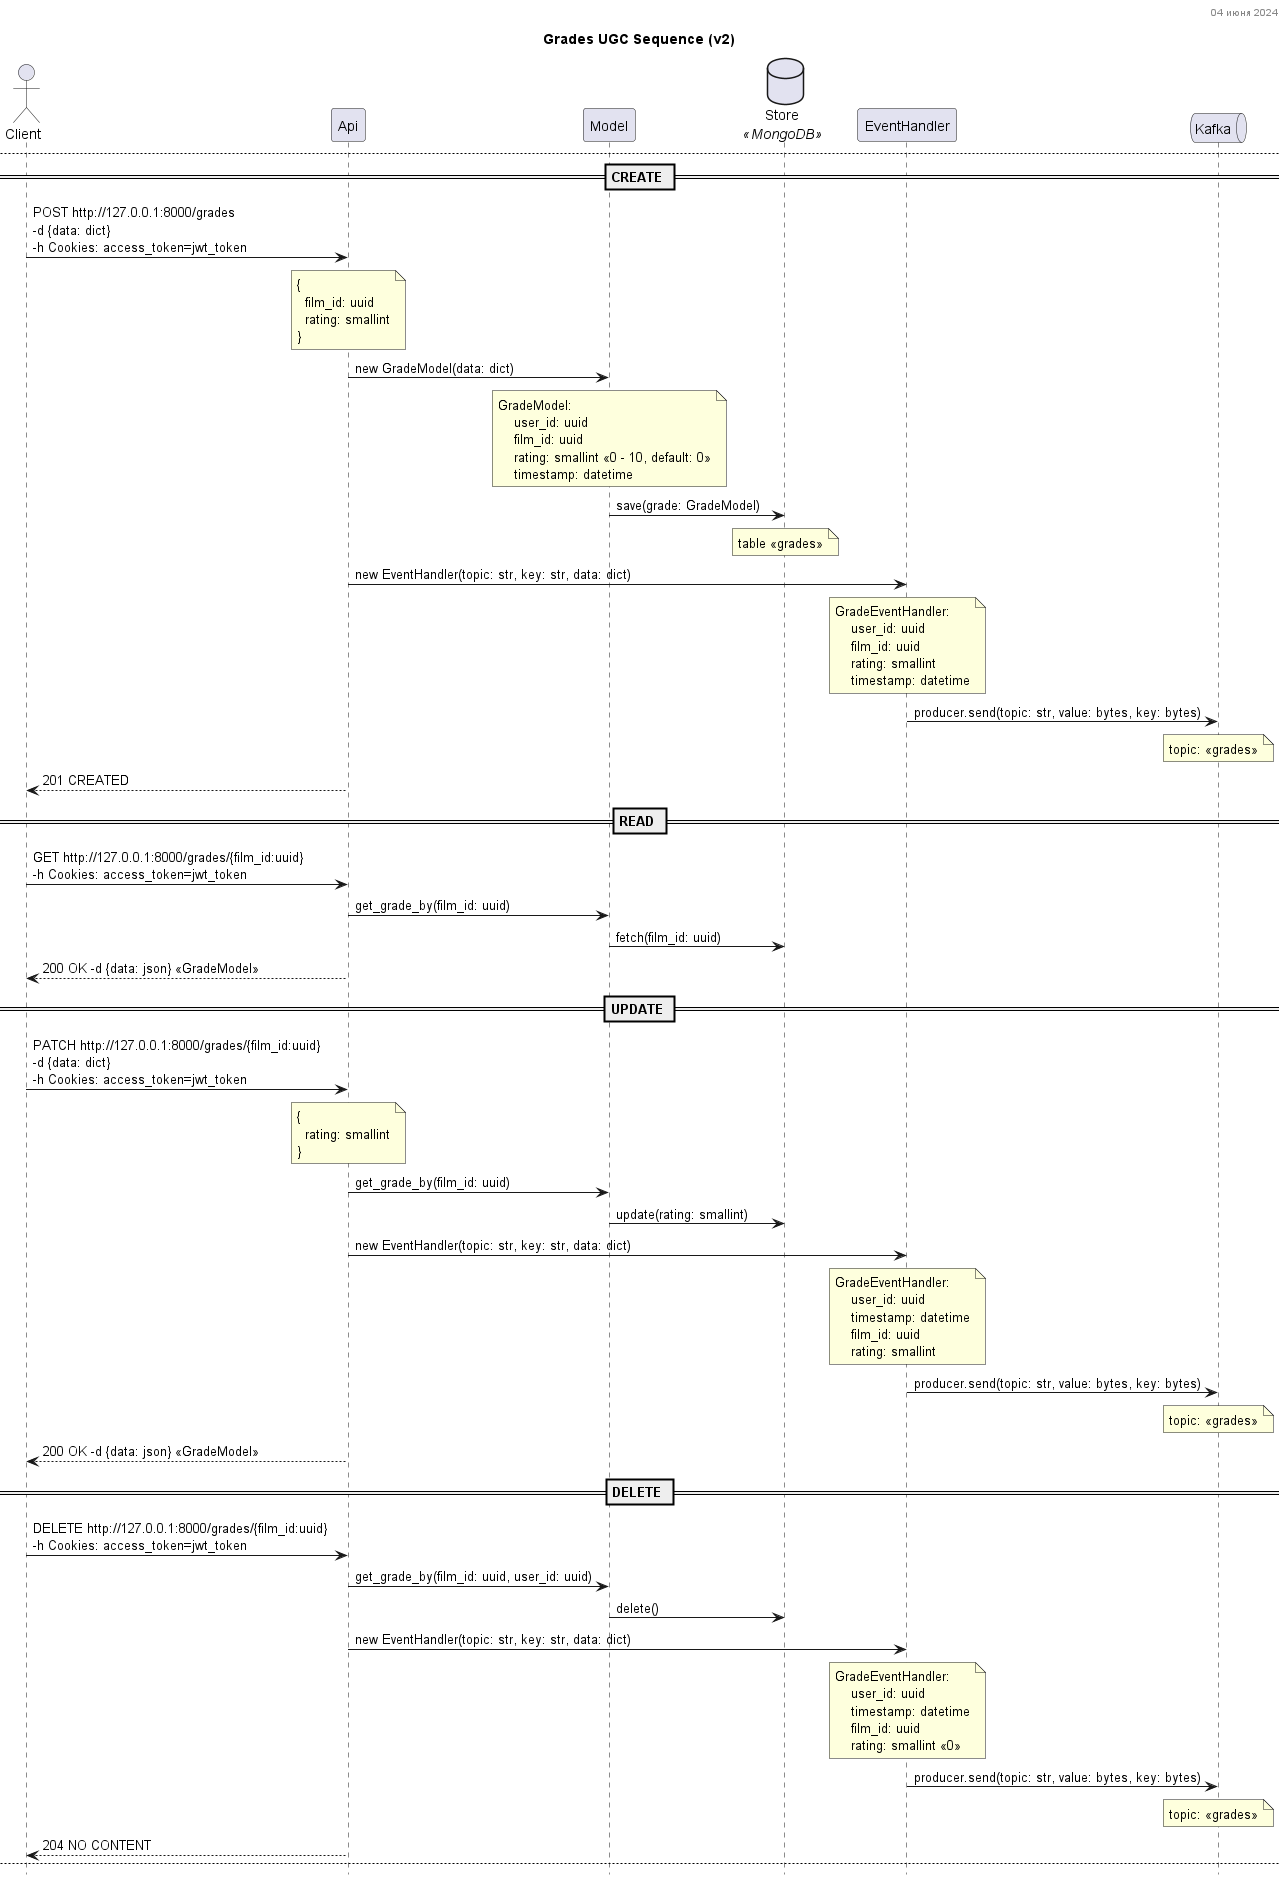

The diagram above was rendered by PlantUML. Its source (embedded in the PNG):
@startuml
'https://plantuml.com/sequence-diagram

skinparam componentStyle uml2
skinparam stereotypePosition bottom
skinparam ParticipantPadding 20
skinparam BoxPadding 10
skinparam wrapWidth 300

hide footbox

title Event UGC Sequence (v2)
header %date("dd MMMM YYYY")

actor Client
participant Api
participant Model
database Store <<MongoDB>>
participant EventHandler
queue Kafka

Client -> Api: POST http://127.0.0.1:8000/events?key=str \n-d {data: dict}\n-h Cookies: access_token=jwt_token
note over Api
{
  entity_type: str
  entity: str
  action: str
}
end note

Api -> EventHandler: new EventHandler(topic: str, key: str, data: dict)
note over EventHandler
BaseEventHandler
    user_id: uuid
    service: str
    timestamp: datetime
    entity_type: str
    entity: str
    action: str
end note

EventHandler -> Kafka: producer.send(topic: str, value: bytes, key: bytes)
note over Kafka
topic: <<events>>
end note

Api --> Client: 202 ACCEPTED

newpage Grades UGC Sequence (v2)
header %date("dd MMMM YYYY")

== CREATE ==

Client -> Api: POST http://127.0.0.1:8000/grades \n-d {data: dict}\n-h Cookies: access_token=jwt_token
note over Api
{
  film_id: uuid
  rating: smallint
}
end note
Api -> Model: new GradeModel(data: dict)
note over Model
GradeModel:
    user_id: uuid
    film_id: uuid
    rating: smallint <<0 - 10, default: 0>>
    timestamp: datetime
end note

Model -> Store: save(grade: GradeModel)
note over Store
table <<grades>>
end note

Api -> EventHandler: new EventHandler(topic: str, key: str, data: dict)
note over EventHandler
GradeEventHandler:
    user_id: uuid
    film_id: uuid
    rating: smallint
    timestamp: datetime
end note

EventHandler -> Kafka: producer.send(topic: str, value: bytes, key: bytes)
note over Kafka
topic: <<grades>>
end note

Api --> Client: 201 CREATED

== READ ==
Client -> Api: GET http://127.0.0.1:8000/grades/{film_id:uuid} \n-h Cookies: access_token=jwt_token
Api -> Model: get_grade_by(film_id: uuid)
Model -> Store: fetch(film_id: uuid)
Api --> Client: 200 OK -d {data: json} <<GradeModel>>

== UPDATE ==
Client -> Api: PATCH http://127.0.0.1:8000/grades/{film_id:uuid} \n-d {data: dict}\n-h Cookies: access_token=jwt_token
note over Api
{
  rating: smallint
}
end note
Api -> Model: get_grade_by(film_id: uuid)
Model -> Store: update(rating: smallint)

Api -> EventHandler: new EventHandler(topic: str, key: str, data: dict)
note over EventHandler
GradeEventHandler:
    user_id: uuid
    timestamp: datetime
    film_id: uuid
    rating: smallint
end note

EventHandler -> Kafka: producer.send(topic: str, value: bytes, key: bytes)
note over Kafka
topic: <<grades>>
end note

Api --> Client: 200 OK -d {data: json} <<GradeModel>>

== DELETE ==
Client -> Api: DELETE http://127.0.0.1:8000/grades/{film_id:uuid} \n-h Cookies: access_token=jwt_token
Api -> Model: get_grade_by(film_id: uuid, user_id: uuid)
Model -> Store: delete()
Api -> EventHandler: new EventHandler(topic: str, key: str, data: dict)
note over EventHandler
GradeEventHandler:
    user_id: uuid
    timestamp: datetime
    film_id: uuid
    rating: smallint <<0>>
end note

EventHandler -> Kafka: producer.send(topic: str, value: bytes, key: bytes)
note over Kafka
topic: <<grades>>
end note
Api --> Client: 204 NO CONTENT

newpage Reviews UGC Sequence (v2)
header %date("dd MMMM YYYY")

== CREATE ==
Client -> Api: POST http://127.0.0.1:8000/reviews \n-d {data: dict}\n-h Cookies: access_token=jwt_token
note over Api
{
  film_id: uuid
  text: str
}
end note

Api -> Model: new ReviewModel(data: dict)
note over Model
ReviewModel:
    id: uuid
    film_id: uuid
    author: uuid
    text: str
    rating: smallint <<0 - 10, default: 0>>
    timestamp: datetime
end note

Model -> Store: save(review: ReviewModel)
note over Store
table <<reviews>>
end note

Api -> EventHandler: new EventHandler(topic: str, key: str, data: dict)
note over EventHandler
ReviewEventHandler:
    user_id: uuid
    film_id: uuid
    action: str <<create>>
    rating: smallint
    timestamp: datetime
end note

EventHandler -> Kafka: producer.send(topic: str, value: bytes, key: bytes)
note over Kafka
topic: <<reviews>>
end note

Api --> Client: 202 ACCEPTED

== READ ==
Client -> Api: GET http://127.0.0.1:8000/reviews/{film_id:uuid}
Api -> Model: get_reviews_by(film_id: uuid)
Model -> Store: fetch(film_id: uuid)
Api --> Client: 200 OK -d {data: json} <<List: ReviewModel>>

== UPDATE ==
Client -> Api: PATCH http://127.0.0.1:8000/reviews/{id:uuid} \n-d {data: dict}\n-h Cookies: access_token=jwt_token
note over Api
{
  text: str
}
end note
Api -> Model: get_review_by(id: uuid, user_id: uuid)
Model -> Store: update(text:str)
Api --> Client: 200 OK -d {data: json} <<ReviewModel>>

== DELETE ==
Client -> Api: DELETE http://127.0.0.1:8000/reviews/{id:uuid} \n-h Cookies: access_token=jwt_token
Api -> Model: get_reviews_by(id: uuid, user_id: uuid)
Model -> Store: delete()
Api -> EventHandler: new EventHandler(topic: str, key: str, data: dict)
note over EventHandler
ReviewEventHandler:
    user_id: uuid
    film_id: uuid
    action: str <<delete>>
    rating: smallint
    timestamp: datetime
end note

EventHandler -> Kafka: producer.send(topic: str, value: bytes, key: bytes)
note over Kafka
topic: <<reviews>>
end note
Api --> Client: 204 NO CONTENT

== REVIEW RATING ==
Client -> Api: POST http://127.0.0.1:8000/reviews\{id:uuid}\gates \n-d {data: dict}
note over Api
{
  rating: smallint
}
end note

Api -> Model: get_reviews_by(id: uuid)
Model -> Store: update(rating: smallint)

Api -> EventHandler: new EventHandler(topic: str, key: str, data: dict)
note over EventHandler
ReviewEventHandler:
    user_id: uuid
    film_id: uuid
    action: str <<gates>>
    rating: smallint
    timestamp: datetime
end note

EventHandler -> Kafka: producer.send(topic: str, value: bytes, key: bytes)
note over Kafka
topic: <<reviews>>
end note

Api --> Client: 201 CREATED

@enduml